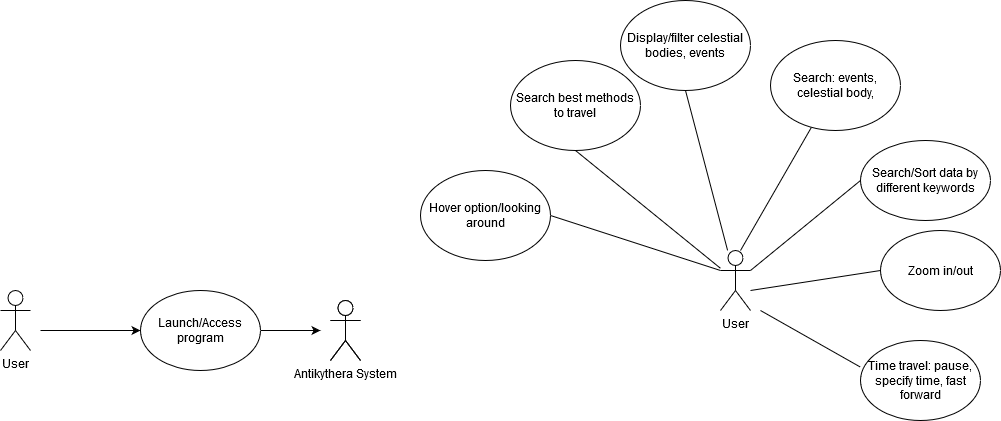

The diagram above was exported from draw.io. Its source (the exported page's mxGraphModel, read from the mxfile embedded in the PNG):
<mxGraphModel dx="1422" dy="763" grid="1" gridSize="10" guides="1" tooltips="1" connect="1" arrows="1" fold="1" page="1" pageScale="1" pageWidth="850" pageHeight="1100" math="0" shadow="0">
  <root>
    <mxCell id="0" />
    <mxCell id="1" parent="0" />
    <mxCell id="-Qz3HQnWL2cLfPPDypFF-1" value="User" style="shape=umlActor;verticalLabelPosition=bottom;labelBackgroundColor=#ffffff;verticalAlign=top;html=1;outlineConnect=0;" parent="1" vertex="1">
      <mxGeometry x="780" y="290" width="30" height="60" as="geometry" />
    </mxCell>
    <mxCell id="-Qz3HQnWL2cLfPPDypFF-2" value="" style="endArrow=classic;html=1;entryX=0;entryY=0.5;entryDx=0;entryDy=0;" parent="1" target="-Qz3HQnWL2cLfPPDypFF-3" edge="1">
      <mxGeometry width="50" height="50" relative="1" as="geometry">
        <mxPoint x="100" y="370" as="sourcePoint" />
        <mxPoint x="150" y="320" as="targetPoint" />
      </mxGeometry>
    </mxCell>
    <mxCell id="-Qz3HQnWL2cLfPPDypFF-6" style="edgeStyle=orthogonalEdgeStyle;rounded=0;orthogonalLoop=1;jettySize=auto;html=1;" parent="1" source="-Qz3HQnWL2cLfPPDypFF-3" edge="1">
      <mxGeometry relative="1" as="geometry">
        <mxPoint x="380" y="370" as="targetPoint" />
        <Array as="points">
          <mxPoint x="360" y="370" />
          <mxPoint x="360" y="370" />
        </Array>
      </mxGeometry>
    </mxCell>
    <mxCell id="-Qz3HQnWL2cLfPPDypFF-3" value="Launch/Access program" style="ellipse;whiteSpace=wrap;html=1;" parent="1" vertex="1">
      <mxGeometry x="200" y="330" width="120" height="80" as="geometry" />
    </mxCell>
    <mxCell id="-Qz3HQnWL2cLfPPDypFF-7" value="Antikythera System" style="shape=umlActor;verticalLabelPosition=bottom;labelBackgroundColor=#ffffff;verticalAlign=top;html=1;outlineConnect=0;" parent="1" vertex="1">
      <mxGeometry x="390" y="340" width="30" height="60" as="geometry" />
    </mxCell>
    <mxCell id="-Qz3HQnWL2cLfPPDypFF-20" value="Antikythera System" style="shape=umlActor;verticalLabelPosition=bottom;labelBackgroundColor=#ffffff;verticalAlign=top;html=1;outlineConnect=0;" parent="1" vertex="1">
      <mxGeometry x="390" y="340" width="30" height="60" as="geometry" />
    </mxCell>
    <mxCell id="-Qz3HQnWL2cLfPPDypFF-21" value="User" style="shape=umlActor;verticalLabelPosition=bottom;labelBackgroundColor=#ffffff;verticalAlign=top;html=1;outlineConnect=0;" parent="1" vertex="1">
      <mxGeometry x="60" y="330" width="30" height="60" as="geometry" />
    </mxCell>
    <mxCell id="-Qz3HQnWL2cLfPPDypFF-24" value="" style="endArrow=none;html=1;" parent="1" target="-Qz3HQnWL2cLfPPDypFF-29" edge="1">
      <mxGeometry width="50" height="50" relative="1" as="geometry">
        <mxPoint x="800" y="290" as="sourcePoint" />
        <mxPoint x="850" y="240" as="targetPoint" />
      </mxGeometry>
    </mxCell>
    <mxCell id="-Qz3HQnWL2cLfPPDypFF-25" value="" style="endArrow=none;html=1;entryX=0;entryY=0.5;entryDx=0;entryDy=0;" parent="1" target="-Qz3HQnWL2cLfPPDypFF-30" edge="1">
      <mxGeometry width="50" height="50" relative="1" as="geometry">
        <mxPoint x="810" y="330" as="sourcePoint" />
        <mxPoint x="930" y="330" as="targetPoint" />
      </mxGeometry>
    </mxCell>
    <mxCell id="-Qz3HQnWL2cLfPPDypFF-26" value="" style="endArrow=none;html=1;exitX=1;exitY=0.3333333333333333;exitDx=0;exitDy=0;exitPerimeter=0;entryX=0;entryY=0.5;entryDx=0;entryDy=0;" parent="1" source="-Qz3HQnWL2cLfPPDypFF-1" target="-Qz3HQnWL2cLfPPDypFF-28" edge="1">
      <mxGeometry width="50" height="50" relative="1" as="geometry">
        <mxPoint x="830" y="310" as="sourcePoint" />
        <mxPoint x="920" y="280" as="targetPoint" />
      </mxGeometry>
    </mxCell>
    <mxCell id="-Qz3HQnWL2cLfPPDypFF-27" value="" style="endArrow=none;html=1;exitX=0;exitY=0.333;exitDx=0;exitDy=0;exitPerimeter=0;" parent="1" source="-Qz3HQnWL2cLfPPDypFF-31" edge="1">
      <mxGeometry width="50" height="50" relative="1" as="geometry">
        <mxPoint x="900" y="380" as="sourcePoint" />
        <mxPoint x="820" y="350" as="targetPoint" />
      </mxGeometry>
    </mxCell>
    <mxCell id="-Qz3HQnWL2cLfPPDypFF-28" value="Search/Sort data by different keywords" style="ellipse;whiteSpace=wrap;html=1;" parent="1" vertex="1">
      <mxGeometry x="920" y="180" width="130" height="80" as="geometry" />
    </mxCell>
    <mxCell id="-Qz3HQnWL2cLfPPDypFF-29" value="Search: events, celestial body," style="ellipse;whiteSpace=wrap;html=1;" parent="1" vertex="1">
      <mxGeometry x="830" y="80" width="130" height="90" as="geometry" />
    </mxCell>
    <mxCell id="-Qz3HQnWL2cLfPPDypFF-30" value="Zoom in/out" style="ellipse;whiteSpace=wrap;html=1;" parent="1" vertex="1">
      <mxGeometry x="940" y="270" width="120" height="80" as="geometry" />
    </mxCell>
    <mxCell id="-Qz3HQnWL2cLfPPDypFF-31" value="Time travel: pause, specify time, fast forward " style="ellipse;whiteSpace=wrap;html=1;" parent="1" vertex="1">
      <mxGeometry x="920" y="380" width="120" height="80" as="geometry" />
    </mxCell>
    <mxCell id="-Qz3HQnWL2cLfPPDypFF-32" value="Search best methods to travel" style="ellipse;whiteSpace=wrap;html=1;" parent="1" vertex="1">
      <mxGeometry x="570" y="100" width="130" height="90" as="geometry" />
    </mxCell>
    <mxCell id="-Qz3HQnWL2cLfPPDypFF-33" value="" style="endArrow=none;html=1;entryX=0.5;entryY=1;entryDx=0;entryDy=0;" parent="1" source="-Qz3HQnWL2cLfPPDypFF-1" target="-Qz3HQnWL2cLfPPDypFF-32" edge="1">
      <mxGeometry width="50" height="50" relative="1" as="geometry">
        <mxPoint x="649.49" y="273.17" as="sourcePoint" />
        <mxPoint x="720.5139745296274" y="149.99678895926314" as="targetPoint" />
      </mxGeometry>
    </mxCell>
    <mxCell id="-Qz3HQnWL2cLfPPDypFF-34" value="" style="endArrow=none;html=1;entryX=0.5;entryY=1;entryDx=0;entryDy=0;" parent="1" edge="1">
      <mxGeometry width="50" height="50" relative="1" as="geometry">
        <mxPoint x="787.1052631578948" y="290" as="sourcePoint" />
        <mxPoint x="745" y="130" as="targetPoint" />
      </mxGeometry>
    </mxCell>
    <mxCell id="-Qz3HQnWL2cLfPPDypFF-36" value="Display/filter celestial bodies, events" style="ellipse;whiteSpace=wrap;html=1;" parent="1" vertex="1">
      <mxGeometry x="680" y="40" width="130" height="90" as="geometry" />
    </mxCell>
    <mxCell id="-Qz3HQnWL2cLfPPDypFF-37" value="Hover option/looking around" style="ellipse;whiteSpace=wrap;html=1;" parent="1" vertex="1">
      <mxGeometry x="480" y="210" width="130" height="90" as="geometry" />
    </mxCell>
    <mxCell id="-Qz3HQnWL2cLfPPDypFF-38" value="" style="endArrow=none;html=1;entryX=1;entryY=0.5;entryDx=0;entryDy=0;" parent="1" target="-Qz3HQnWL2cLfPPDypFF-37" edge="1">
      <mxGeometry width="50" height="50" relative="1" as="geometry">
        <mxPoint x="780" y="310" as="sourcePoint" />
        <mxPoint x="610" y="270" as="targetPoint" />
      </mxGeometry>
    </mxCell>
  </root>
</mxGraphModel>